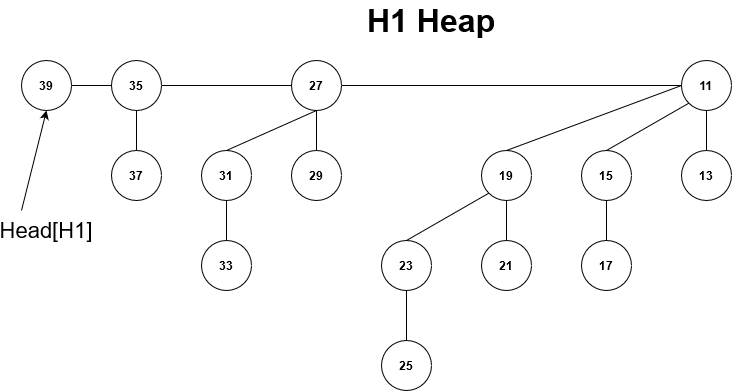

The diagram above was exported from draw.io. Its source (the exported page's mxGraphModel, read from the mxfile embedded in the PNG):
<mxGraphModel dx="868" dy="451" grid="1" gridSize="10" guides="1" tooltips="1" connect="1" arrows="1" fold="1" page="1" pageScale="1" pageWidth="850" pageHeight="1100" math="0" shadow="0">
  <root>
    <mxCell id="0" />
    <mxCell id="1" parent="0" />
    <mxCell id="hmIF134KDus8xUd4m-Lc-2" value="&lt;b&gt;39&lt;/b&gt;" style="ellipse;whiteSpace=wrap;html=1;aspect=fixed;" vertex="1" parent="1">
      <mxGeometry x="40" y="80" width="50" height="50" as="geometry" />
    </mxCell>
    <mxCell id="hmIF134KDus8xUd4m-Lc-3" value="&lt;b&gt;35&lt;/b&gt;" style="ellipse;whiteSpace=wrap;html=1;aspect=fixed;" vertex="1" parent="1">
      <mxGeometry x="130" y="80" width="50" height="50" as="geometry" />
    </mxCell>
    <mxCell id="hmIF134KDus8xUd4m-Lc-4" value="&lt;b&gt;37&lt;/b&gt;" style="ellipse;whiteSpace=wrap;html=1;aspect=fixed;" vertex="1" parent="1">
      <mxGeometry x="130" y="170" width="50" height="50" as="geometry" />
    </mxCell>
    <mxCell id="hmIF134KDus8xUd4m-Lc-5" value="" style="endArrow=none;html=1;exitX=0.5;exitY=0;exitDx=0;exitDy=0;entryX=0.5;entryY=1;entryDx=0;entryDy=0;" edge="1" parent="1" source="hmIF134KDus8xUd4m-Lc-4" target="hmIF134KDus8xUd4m-Lc-3">
      <mxGeometry width="50" height="50" relative="1" as="geometry">
        <mxPoint x="370" y="170" as="sourcePoint" />
        <mxPoint x="420" y="120" as="targetPoint" />
      </mxGeometry>
    </mxCell>
    <mxCell id="hmIF134KDus8xUd4m-Lc-6" value="&lt;b&gt;31&lt;/b&gt;" style="ellipse;whiteSpace=wrap;html=1;aspect=fixed;" vertex="1" parent="1">
      <mxGeometry x="220" y="170" width="50" height="50" as="geometry" />
    </mxCell>
    <mxCell id="hmIF134KDus8xUd4m-Lc-7" value="&lt;b&gt;29&lt;/b&gt;" style="ellipse;whiteSpace=wrap;html=1;aspect=fixed;" vertex="1" parent="1">
      <mxGeometry x="310" y="170" width="50" height="50" as="geometry" />
    </mxCell>
    <mxCell id="hmIF134KDus8xUd4m-Lc-8" value="&lt;b&gt;27&lt;/b&gt;" style="ellipse;whiteSpace=wrap;html=1;aspect=fixed;" vertex="1" parent="1">
      <mxGeometry x="310" y="80" width="50" height="50" as="geometry" />
    </mxCell>
    <mxCell id="hmIF134KDus8xUd4m-Lc-9" value="&lt;b&gt;33&lt;/b&gt;" style="ellipse;whiteSpace=wrap;html=1;aspect=fixed;" vertex="1" parent="1">
      <mxGeometry x="220" y="260" width="50" height="50" as="geometry" />
    </mxCell>
    <mxCell id="hmIF134KDus8xUd4m-Lc-10" value="" style="endArrow=none;html=1;exitX=0.5;exitY=0;exitDx=0;exitDy=0;entryX=0.5;entryY=1;entryDx=0;entryDy=0;" edge="1" parent="1" source="hmIF134KDus8xUd4m-Lc-6" target="hmIF134KDus8xUd4m-Lc-8">
      <mxGeometry width="50" height="50" relative="1" as="geometry">
        <mxPoint x="370" y="240" as="sourcePoint" />
        <mxPoint x="420" y="190" as="targetPoint" />
      </mxGeometry>
    </mxCell>
    <mxCell id="hmIF134KDus8xUd4m-Lc-11" value="" style="endArrow=none;html=1;exitX=0.5;exitY=0;exitDx=0;exitDy=0;entryX=0.5;entryY=1;entryDx=0;entryDy=0;" edge="1" parent="1" source="hmIF134KDus8xUd4m-Lc-7">
      <mxGeometry width="50" height="50" relative="1" as="geometry">
        <mxPoint x="262.6776695296637" y="177.32233047033628" as="sourcePoint" />
        <mxPoint x="335" y="130" as="targetPoint" />
      </mxGeometry>
    </mxCell>
    <mxCell id="hmIF134KDus8xUd4m-Lc-12" value="" style="endArrow=none;html=1;exitX=0.5;exitY=0;exitDx=0;exitDy=0;" edge="1" parent="1" source="hmIF134KDus8xUd4m-Lc-9" target="hmIF134KDus8xUd4m-Lc-6">
      <mxGeometry width="50" height="50" relative="1" as="geometry">
        <mxPoint x="370" y="240" as="sourcePoint" />
        <mxPoint x="420" y="190" as="targetPoint" />
      </mxGeometry>
    </mxCell>
    <mxCell id="hmIF134KDus8xUd4m-Lc-13" value="&lt;b&gt;23&lt;/b&gt;" style="ellipse;whiteSpace=wrap;html=1;aspect=fixed;" vertex="1" parent="1">
      <mxGeometry x="400" y="260" width="50" height="50" as="geometry" />
    </mxCell>
    <mxCell id="hmIF134KDus8xUd4m-Lc-14" value="&lt;b&gt;25&lt;/b&gt;" style="ellipse;whiteSpace=wrap;html=1;aspect=fixed;" vertex="1" parent="1">
      <mxGeometry x="400" y="360" width="50" height="50" as="geometry" />
    </mxCell>
    <mxCell id="hmIF134KDus8xUd4m-Lc-15" value="&lt;b&gt;21&lt;/b&gt;" style="ellipse;whiteSpace=wrap;html=1;aspect=fixed;" vertex="1" parent="1">
      <mxGeometry x="500" y="260" width="50" height="50" as="geometry" />
    </mxCell>
    <mxCell id="hmIF134KDus8xUd4m-Lc-16" value="&lt;b&gt;17&lt;/b&gt;" style="ellipse;whiteSpace=wrap;html=1;aspect=fixed;" vertex="1" parent="1">
      <mxGeometry x="600" y="260" width="50" height="50" as="geometry" />
    </mxCell>
    <mxCell id="hmIF134KDus8xUd4m-Lc-17" value="&lt;b&gt;19&lt;/b&gt;" style="ellipse;whiteSpace=wrap;html=1;aspect=fixed;" vertex="1" parent="1">
      <mxGeometry x="500" y="170" width="50" height="50" as="geometry" />
    </mxCell>
    <mxCell id="hmIF134KDus8xUd4m-Lc-18" value="&lt;b&gt;15&lt;/b&gt;" style="ellipse;whiteSpace=wrap;html=1;aspect=fixed;" vertex="1" parent="1">
      <mxGeometry x="600" y="170" width="50" height="50" as="geometry" />
    </mxCell>
    <mxCell id="hmIF134KDus8xUd4m-Lc-19" value="&lt;b&gt;13&lt;/b&gt;" style="ellipse;whiteSpace=wrap;html=1;aspect=fixed;" vertex="1" parent="1">
      <mxGeometry x="700" y="170" width="50" height="50" as="geometry" />
    </mxCell>
    <mxCell id="hmIF134KDus8xUd4m-Lc-20" value="&lt;b&gt;11&lt;/b&gt;" style="ellipse;whiteSpace=wrap;html=1;aspect=fixed;" vertex="1" parent="1">
      <mxGeometry x="700" y="80" width="50" height="50" as="geometry" />
    </mxCell>
    <mxCell id="hmIF134KDus8xUd4m-Lc-21" value="" style="endArrow=none;html=1;exitX=0.5;exitY=0;exitDx=0;exitDy=0;" edge="1" parent="1" source="hmIF134KDus8xUd4m-Lc-14" target="hmIF134KDus8xUd4m-Lc-13">
      <mxGeometry width="50" height="50" relative="1" as="geometry">
        <mxPoint x="410" y="350" as="sourcePoint" />
        <mxPoint x="460" y="300" as="targetPoint" />
      </mxGeometry>
    </mxCell>
    <mxCell id="hmIF134KDus8xUd4m-Lc-22" value="" style="endArrow=none;html=1;exitX=0.5;exitY=0;exitDx=0;exitDy=0;" edge="1" parent="1" source="hmIF134KDus8xUd4m-Lc-15" target="hmIF134KDus8xUd4m-Lc-17">
      <mxGeometry width="50" height="50" relative="1" as="geometry">
        <mxPoint x="430" y="270" as="sourcePoint" />
        <mxPoint x="480" y="220" as="targetPoint" />
      </mxGeometry>
    </mxCell>
    <mxCell id="hmIF134KDus8xUd4m-Lc-23" value="" style="endArrow=none;html=1;exitX=0.5;exitY=0;exitDx=0;exitDy=0;entryX=0.5;entryY=1;entryDx=0;entryDy=0;" edge="1" parent="1" source="hmIF134KDus8xUd4m-Lc-16" target="hmIF134KDus8xUd4m-Lc-18">
      <mxGeometry width="50" height="50" relative="1" as="geometry">
        <mxPoint x="600" y="270" as="sourcePoint" />
        <mxPoint x="650" y="220" as="targetPoint" />
      </mxGeometry>
    </mxCell>
    <mxCell id="hmIF134KDus8xUd4m-Lc-24" value="" style="endArrow=none;html=1;exitX=0.5;exitY=0;exitDx=0;exitDy=0;entryX=0.5;entryY=1;entryDx=0;entryDy=0;" edge="1" parent="1" source="hmIF134KDus8xUd4m-Lc-19" target="hmIF134KDus8xUd4m-Lc-20">
      <mxGeometry width="50" height="50" relative="1" as="geometry">
        <mxPoint x="700" y="160" as="sourcePoint" />
        <mxPoint x="750" y="110" as="targetPoint" />
      </mxGeometry>
    </mxCell>
    <mxCell id="hmIF134KDus8xUd4m-Lc-25" value="" style="endArrow=none;html=1;exitX=0;exitY=1;exitDx=0;exitDy=0;entryX=0.5;entryY=0;entryDx=0;entryDy=0;" edge="1" parent="1" source="hmIF134KDus8xUd4m-Lc-20" target="hmIF134KDus8xUd4m-Lc-18">
      <mxGeometry width="50" height="50" relative="1" as="geometry">
        <mxPoint x="370" y="300" as="sourcePoint" />
        <mxPoint x="420" y="250" as="targetPoint" />
      </mxGeometry>
    </mxCell>
    <mxCell id="hmIF134KDus8xUd4m-Lc-26" value="" style="endArrow=none;html=1;exitX=0.5;exitY=0;exitDx=0;exitDy=0;entryX=0;entryY=0.5;entryDx=0;entryDy=0;" edge="1" parent="1" source="hmIF134KDus8xUd4m-Lc-17" target="hmIF134KDus8xUd4m-Lc-20">
      <mxGeometry width="50" height="50" relative="1" as="geometry">
        <mxPoint x="370" y="300" as="sourcePoint" />
        <mxPoint x="420" y="250" as="targetPoint" />
      </mxGeometry>
    </mxCell>
    <mxCell id="hmIF134KDus8xUd4m-Lc-27" value="" style="endArrow=none;html=1;exitX=0.5;exitY=0;exitDx=0;exitDy=0;entryX=0;entryY=1;entryDx=0;entryDy=0;" edge="1" parent="1" source="hmIF134KDus8xUd4m-Lc-13" target="hmIF134KDus8xUd4m-Lc-17">
      <mxGeometry width="50" height="50" relative="1" as="geometry">
        <mxPoint x="370" y="300" as="sourcePoint" />
        <mxPoint x="420" y="250" as="targetPoint" />
      </mxGeometry>
    </mxCell>
    <mxCell id="hmIF134KDus8xUd4m-Lc-28" value="H1 Heap" style="text;html=1;strokeColor=none;fillColor=none;align=center;verticalAlign=middle;whiteSpace=wrap;rounded=0;fontSize=32;fontStyle=1" vertex="1" parent="1">
      <mxGeometry x="360" y="20" width="180" height="40" as="geometry" />
    </mxCell>
    <mxCell id="hmIF134KDus8xUd4m-Lc-32" value="" style="endArrow=none;html=1;fontSize=32;exitX=0;exitY=0.5;exitDx=0;exitDy=0;entryX=1;entryY=0.5;entryDx=0;entryDy=0;" edge="1" parent="1" source="hmIF134KDus8xUd4m-Lc-20" target="hmIF134KDus8xUd4m-Lc-8">
      <mxGeometry width="50" height="50" relative="1" as="geometry">
        <mxPoint x="370" y="240" as="sourcePoint" />
        <mxPoint x="420" y="190" as="targetPoint" />
      </mxGeometry>
    </mxCell>
    <mxCell id="hmIF134KDus8xUd4m-Lc-33" value="" style="endArrow=none;html=1;fontSize=32;exitX=0;exitY=0.5;exitDx=0;exitDy=0;" edge="1" parent="1" source="hmIF134KDus8xUd4m-Lc-8" target="hmIF134KDus8xUd4m-Lc-3">
      <mxGeometry width="50" height="50" relative="1" as="geometry">
        <mxPoint x="370" y="240" as="sourcePoint" />
        <mxPoint x="420" y="190" as="targetPoint" />
      </mxGeometry>
    </mxCell>
    <mxCell id="hmIF134KDus8xUd4m-Lc-34" value="" style="endArrow=none;html=1;fontSize=32;exitX=0;exitY=0.5;exitDx=0;exitDy=0;" edge="1" parent="1" source="hmIF134KDus8xUd4m-Lc-3" target="hmIF134KDus8xUd4m-Lc-2">
      <mxGeometry width="50" height="50" relative="1" as="geometry">
        <mxPoint x="370" y="240" as="sourcePoint" />
        <mxPoint x="420" y="190" as="targetPoint" />
      </mxGeometry>
    </mxCell>
    <mxCell id="hmIF134KDus8xUd4m-Lc-35" value="" style="endArrow=classic;html=1;fontSize=32;entryX=0.5;entryY=1;entryDx=0;entryDy=0;" edge="1" parent="1" target="hmIF134KDus8xUd4m-Lc-2">
      <mxGeometry width="50" height="50" relative="1" as="geometry">
        <mxPoint x="40" y="230" as="sourcePoint" />
        <mxPoint x="420" y="220" as="targetPoint" />
      </mxGeometry>
    </mxCell>
    <mxCell id="hmIF134KDus8xUd4m-Lc-36" value="Head[H1]" style="text;html=1;strokeColor=none;fillColor=none;align=center;verticalAlign=middle;whiteSpace=wrap;rounded=0;fontSize=22;" vertex="1" parent="1">
      <mxGeometry x="45" y="240" width="40" height="20" as="geometry" />
    </mxCell>
  </root>
</mxGraphModel>